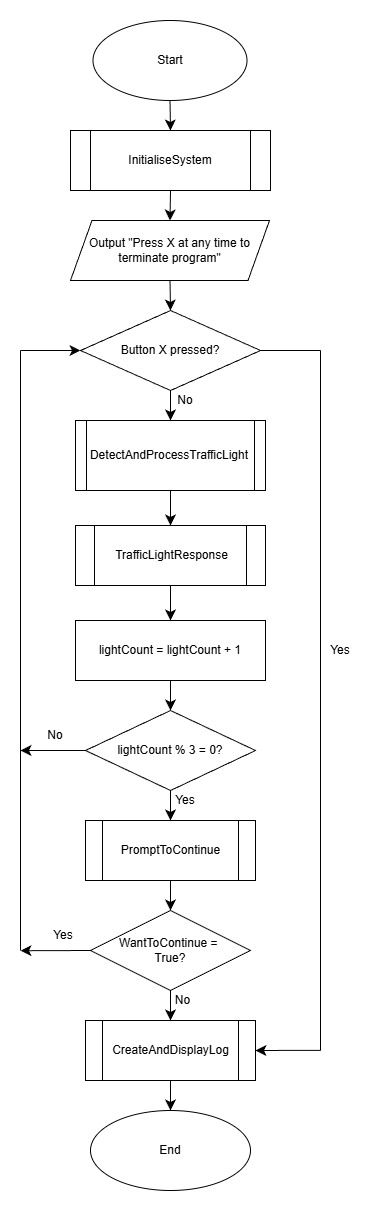

The diagram above was exported from draw.io. Its source (the exported page's mxGraphModel, read from the mxfile embedded in the PNG):
<mxGraphModel dx="1538" dy="1535" grid="1" gridSize="10" guides="1" tooltips="1" connect="1" arrows="1" fold="1" page="1" pageScale="1" pageWidth="827" pageHeight="1169" math="0" shadow="0">
  <root>
    <mxCell id="0" />
    <mxCell id="1" parent="0" />
    <mxCell id="EL7Fu4Cbgw6pvgJnO1Yp-6" edge="1" parent="1" source="EL7Fu4Cbgw6pvgJnO1Yp-1" style="edgeStyle=none;curved=1;rounded=0;orthogonalLoop=1;jettySize=auto;html=1;exitX=0.5;exitY=1;exitDx=0;exitDy=0;entryX=0.5;entryY=0;entryDx=0;entryDy=0;fontSize=12;startSize=8;endSize=8;" target="EL7Fu4Cbgw6pvgJnO1Yp-5">
      <mxGeometry relative="1" as="geometry" />
    </mxCell>
    <mxCell id="EL7Fu4Cbgw6pvgJnO1Yp-1" parent="1" style="ellipse;whiteSpace=wrap;html=1;" value="Start" vertex="1">
      <mxGeometry height="80" width="154" x="332.5" y="20" as="geometry" />
    </mxCell>
    <mxCell id="EL7Fu4Cbgw6pvgJnO1Yp-9" edge="1" parent="1" source="EL7Fu4Cbgw6pvgJnO1Yp-5" style="edgeStyle=none;curved=1;rounded=0;orthogonalLoop=1;jettySize=auto;html=1;exitX=0.5;exitY=1;exitDx=0;exitDy=0;entryX=0.5;entryY=0;entryDx=0;entryDy=0;fontSize=12;startSize=8;endSize=8;" target="EL7Fu4Cbgw6pvgJnO1Yp-8">
      <mxGeometry relative="1" as="geometry" />
    </mxCell>
    <mxCell id="EL7Fu4Cbgw6pvgJnO1Yp-5" parent="1" style="shape=process;whiteSpace=wrap;html=1;backgroundOutline=1;" value="InitialiseSystem" vertex="1">
      <mxGeometry height="60" width="200" x="310" y="130" as="geometry" />
    </mxCell>
    <mxCell id="EL7Fu4Cbgw6pvgJnO1Yp-12" edge="1" parent="1" source="EL7Fu4Cbgw6pvgJnO1Yp-8" style="edgeStyle=none;curved=1;rounded=0;orthogonalLoop=1;jettySize=auto;html=1;exitX=0.5;exitY=1;exitDx=0;exitDy=0;entryX=0.5;entryY=0;entryDx=0;entryDy=0;fontSize=12;startSize=8;endSize=8;" target="EL7Fu4Cbgw6pvgJnO1Yp-10">
      <mxGeometry relative="1" as="geometry" />
    </mxCell>
    <mxCell id="EL7Fu4Cbgw6pvgJnO1Yp-8" parent="1" style="shape=parallelogram;perimeter=parallelogramPerimeter;whiteSpace=wrap;html=1;fixedSize=1;size=21.5;" value="Output &quot;Press X at any time to terminate program&quot;" vertex="1">
      <mxGeometry height="60" width="199" x="310" y="220" as="geometry" />
    </mxCell>
    <mxCell id="EL7Fu4Cbgw6pvgJnO1Yp-14" edge="1" parent="1" source="EL7Fu4Cbgw6pvgJnO1Yp-10" style="edgeStyle=none;curved=1;rounded=0;orthogonalLoop=1;jettySize=auto;html=1;exitX=0.5;exitY=1;exitDx=0;exitDy=0;entryX=0.5;entryY=0;entryDx=0;entryDy=0;fontSize=12;startSize=8;endSize=8;" target="EL7Fu4Cbgw6pvgJnO1Yp-13">
      <mxGeometry relative="1" as="geometry" />
    </mxCell>
    <mxCell id="EL7Fu4Cbgw6pvgJnO1Yp-10" parent="1" style="rhombus;whiteSpace=wrap;html=1;" value="Button X pressed?" vertex="1">
      <mxGeometry height="80" width="180" x="320" y="310" as="geometry" />
    </mxCell>
    <mxCell id="EL7Fu4Cbgw6pvgJnO1Yp-18" edge="1" parent="1" source="EL7Fu4Cbgw6pvgJnO1Yp-13" style="edgeStyle=none;curved=1;rounded=0;orthogonalLoop=1;jettySize=auto;html=1;fontSize=12;startSize=8;endSize=8;" target="EL7Fu4Cbgw6pvgJnO1Yp-17" value="">
      <mxGeometry relative="1" as="geometry" />
    </mxCell>
    <mxCell id="EL7Fu4Cbgw6pvgJnO1Yp-13" parent="1" style="shape=process;whiteSpace=wrap;html=1;backgroundOutline=1;size=0.058823529411764705;" value="DetectAndProcessTrafficLight" vertex="1">
      <mxGeometry height="70" width="190" x="315" y="420" as="geometry" />
    </mxCell>
    <mxCell id="EL7Fu4Cbgw6pvgJnO1Yp-15" parent="1" style="text;html=1;whiteSpace=wrap;strokeColor=none;fillColor=none;align=center;verticalAlign=middle;rounded=0;" value="No" vertex="1">
      <mxGeometry height="20" width="50" x="400" y="390" as="geometry" />
    </mxCell>
    <mxCell id="EL7Fu4Cbgw6pvgJnO1Yp-21" edge="1" parent="1" source="EL7Fu4Cbgw6pvgJnO1Yp-17" style="edgeStyle=none;curved=1;rounded=0;orthogonalLoop=1;jettySize=auto;html=1;exitX=0.5;exitY=1;exitDx=0;exitDy=0;entryX=0.5;entryY=0;entryDx=0;entryDy=0;fontSize=12;startSize=8;endSize=8;" target="EL7Fu4Cbgw6pvgJnO1Yp-20">
      <mxGeometry relative="1" as="geometry" />
    </mxCell>
    <mxCell id="EL7Fu4Cbgw6pvgJnO1Yp-17" parent="1" style="shape=process;whiteSpace=wrap;html=1;backgroundOutline=1;" value="TrafficLightResponse" vertex="1">
      <mxGeometry height="60" width="190" x="315" y="525" as="geometry" />
    </mxCell>
    <mxCell id="EL7Fu4Cbgw6pvgJnO1Yp-28" edge="1" parent="1" source="EL7Fu4Cbgw6pvgJnO1Yp-20" style="edgeStyle=none;curved=1;rounded=0;orthogonalLoop=1;jettySize=auto;html=1;exitX=0.5;exitY=1;exitDx=0;exitDy=0;entryX=0.5;entryY=0;entryDx=0;entryDy=0;fontSize=12;startSize=8;endSize=8;" target="EL7Fu4Cbgw6pvgJnO1Yp-22">
      <mxGeometry relative="1" as="geometry" />
    </mxCell>
    <mxCell id="EL7Fu4Cbgw6pvgJnO1Yp-20" parent="1" style="rounded=0;whiteSpace=wrap;html=1;" value="lightCount = lightCount + 1" vertex="1">
      <mxGeometry height="60" width="190" x="315" y="620" as="geometry" />
    </mxCell>
    <mxCell id="EL7Fu4Cbgw6pvgJnO1Yp-30" edge="1" parent="1" source="EL7Fu4Cbgw6pvgJnO1Yp-22" style="edgeStyle=none;curved=1;rounded=0;orthogonalLoop=1;jettySize=auto;html=1;exitX=0.5;exitY=1;exitDx=0;exitDy=0;entryX=0.5;entryY=0;entryDx=0;entryDy=0;fontSize=12;startSize=8;endSize=8;" target="EL7Fu4Cbgw6pvgJnO1Yp-29">
      <mxGeometry relative="1" as="geometry" />
    </mxCell>
    <mxCell id="EL7Fu4Cbgw6pvgJnO1Yp-22" parent="1" style="rhombus;whiteSpace=wrap;html=1;" value="lightCount % 3 = 0?" vertex="1">
      <mxGeometry height="80" width="170" x="325" y="710" as="geometry" />
    </mxCell>
    <mxCell id="EL7Fu4Cbgw6pvgJnO1Yp-25" edge="1" parent="1" style="endArrow=none;html=1;rounded=0;fontSize=12;startSize=8;endSize=8;curved=1;" value="">
      <mxGeometry height="50" relative="1" width="50" as="geometry">
        <Array as="points">
          <mxPoint x="260" y="710" />
        </Array>
        <mxPoint x="260" y="750" as="sourcePoint" />
        <mxPoint x="260" y="350" as="targetPoint" />
      </mxGeometry>
    </mxCell>
    <mxCell id="EL7Fu4Cbgw6pvgJnO1Yp-26" edge="1" parent="1" style="endArrow=classic;html=1;rounded=0;fontSize=12;startSize=8;endSize=8;curved=1;" value="">
      <mxGeometry height="50" relative="1" width="50" as="geometry">
        <Array as="points">
          <mxPoint x="303.06" y="350.06" />
        </Array>
        <mxPoint x="260" y="350" as="sourcePoint" />
        <mxPoint x="320" y="350" as="targetPoint" />
      </mxGeometry>
    </mxCell>
    <mxCell id="EL7Fu4Cbgw6pvgJnO1Yp-27" parent="1" style="text;html=1;whiteSpace=wrap;strokeColor=none;fillColor=none;align=center;verticalAlign=middle;rounded=0;" value="No" vertex="1">
      <mxGeometry height="30" width="60" x="265" y="720" as="geometry" />
    </mxCell>
    <mxCell id="EL7Fu4Cbgw6pvgJnO1Yp-34" edge="1" parent="1" source="EL7Fu4Cbgw6pvgJnO1Yp-29" style="edgeStyle=none;curved=1;rounded=0;orthogonalLoop=1;jettySize=auto;html=1;exitX=0.5;exitY=1;exitDx=0;exitDy=0;entryX=0.5;entryY=0;entryDx=0;entryDy=0;fontSize=12;startSize=8;endSize=8;" target="EL7Fu4Cbgw6pvgJnO1Yp-33">
      <mxGeometry relative="1" as="geometry" />
    </mxCell>
    <mxCell id="EL7Fu4Cbgw6pvgJnO1Yp-29" parent="1" style="shape=process;whiteSpace=wrap;html=1;backgroundOutline=1;" value="PromptToContinue" vertex="1">
      <mxGeometry height="60" width="170" x="325" y="820" as="geometry" />
    </mxCell>
    <mxCell id="EL7Fu4Cbgw6pvgJnO1Yp-31" parent="1" style="text;html=1;whiteSpace=wrap;strokeColor=none;fillColor=none;align=center;verticalAlign=middle;rounded=0;" value="Yes" vertex="1">
      <mxGeometry height="20" width="50" x="400" y="790" as="geometry" />
    </mxCell>
    <mxCell id="EL7Fu4Cbgw6pvgJnO1Yp-37" edge="1" parent="1" source="EL7Fu4Cbgw6pvgJnO1Yp-33" style="edgeStyle=none;curved=1;rounded=0;orthogonalLoop=1;jettySize=auto;html=1;exitX=0.5;exitY=1;exitDx=0;exitDy=0;entryX=0.5;entryY=0;entryDx=0;entryDy=0;fontSize=12;startSize=8;endSize=8;" target="EL7Fu4Cbgw6pvgJnO1Yp-36">
      <mxGeometry relative="1" as="geometry" />
    </mxCell>
    <mxCell id="EL7Fu4Cbgw6pvgJnO1Yp-48" edge="1" parent="1" source="EL7Fu4Cbgw6pvgJnO1Yp-33" style="edgeStyle=none;curved=1;rounded=0;orthogonalLoop=1;jettySize=auto;html=1;exitX=0;exitY=0.5;exitDx=0;exitDy=0;fontSize=12;startSize=8;endSize=8;">
      <mxGeometry relative="1" as="geometry">
        <mxPoint x="260" y="950.2222222222222" as="targetPoint" />
      </mxGeometry>
    </mxCell>
    <mxCell id="EL7Fu4Cbgw6pvgJnO1Yp-33" parent="1" style="rhombus;whiteSpace=wrap;html=1;" value="WantToContinue =&amp;nbsp;&lt;div&gt;True?&lt;/div&gt;" vertex="1">
      <mxGeometry height="80" width="160" x="330" y="910" as="geometry" />
    </mxCell>
    <mxCell id="EL7Fu4Cbgw6pvgJnO1Yp-52" edge="1" parent="1" source="EL7Fu4Cbgw6pvgJnO1Yp-36" style="edgeStyle=none;curved=1;rounded=0;orthogonalLoop=1;jettySize=auto;html=1;exitX=0.5;exitY=1;exitDx=0;exitDy=0;entryX=0.5;entryY=0;entryDx=0;entryDy=0;fontSize=12;startSize=8;endSize=8;" target="EL7Fu4Cbgw6pvgJnO1Yp-51">
      <mxGeometry relative="1" as="geometry" />
    </mxCell>
    <mxCell id="EL7Fu4Cbgw6pvgJnO1Yp-36" parent="1" style="shape=process;whiteSpace=wrap;html=1;backgroundOutline=1;" value="CreateAndDisplayLog" vertex="1">
      <mxGeometry height="60" width="170" x="325" y="1020" as="geometry" />
    </mxCell>
    <mxCell id="EL7Fu4Cbgw6pvgJnO1Yp-38" parent="1" style="text;html=1;whiteSpace=wrap;strokeColor=none;fillColor=none;align=center;verticalAlign=middle;rounded=0;" value="No" vertex="1">
      <mxGeometry height="20" width="55" x="395" y="990" as="geometry" />
    </mxCell>
    <mxCell id="EL7Fu4Cbgw6pvgJnO1Yp-42" edge="1" parent="1" style="endArrow=none;html=1;rounded=0;fontSize=12;startSize=8;endSize=8;curved=1;" value="">
      <mxGeometry height="50" relative="1" width="50" as="geometry">
        <mxPoint x="500" y="350" as="sourcePoint" />
        <mxPoint x="560" y="350" as="targetPoint" />
      </mxGeometry>
    </mxCell>
    <mxCell id="EL7Fu4Cbgw6pvgJnO1Yp-43" edge="1" parent="1" style="endArrow=none;html=1;rounded=0;fontSize=12;startSize=8;endSize=8;curved=1;" value="">
      <mxGeometry height="50" relative="1" width="50" as="geometry">
        <mxPoint x="560" y="1050" as="sourcePoint" />
        <mxPoint x="560" y="350" as="targetPoint" />
      </mxGeometry>
    </mxCell>
    <mxCell id="EL7Fu4Cbgw6pvgJnO1Yp-44" edge="1" parent="1" style="endArrow=classic;html=1;rounded=0;fontSize=12;startSize=8;endSize=8;curved=1;entryX=1;entryY=0.5;entryDx=0;entryDy=0;" target="EL7Fu4Cbgw6pvgJnO1Yp-36" value="">
      <mxGeometry height="50" relative="1" width="50" as="geometry">
        <mxPoint x="560" y="1049.82" as="sourcePoint" />
        <mxPoint x="520" y="1049.82" as="targetPoint" />
      </mxGeometry>
    </mxCell>
    <mxCell id="EL7Fu4Cbgw6pvgJnO1Yp-45" parent="1" style="text;html=1;whiteSpace=wrap;strokeColor=none;fillColor=none;align=center;verticalAlign=middle;rounded=0;" value="Yes" vertex="1">
      <mxGeometry height="30" width="60" x="550" y="635" as="geometry" />
    </mxCell>
    <mxCell id="EL7Fu4Cbgw6pvgJnO1Yp-47" edge="1" parent="1" source="EL7Fu4Cbgw6pvgJnO1Yp-27" style="endArrow=classic;html=1;rounded=0;fontSize=12;startSize=8;endSize=8;curved=1;exitX=1;exitY=1;exitDx=0;exitDy=0;" value="">
      <mxGeometry height="50" relative="1" width="50" as="geometry">
        <mxPoint x="285.5376344086021" y="748.6518279569893" as="sourcePoint" />
        <mxPoint x="260" y="750" as="targetPoint" />
      </mxGeometry>
    </mxCell>
    <mxCell id="EL7Fu4Cbgw6pvgJnO1Yp-50" edge="1" parent="1" style="endArrow=none;html=1;rounded=0;fontSize=12;startSize=8;endSize=8;curved=1;" value="">
      <mxGeometry height="50" relative="1" width="50" as="geometry">
        <mxPoint x="260" y="950" as="sourcePoint" />
        <mxPoint x="260" y="750" as="targetPoint" />
      </mxGeometry>
    </mxCell>
    <mxCell id="EL7Fu4Cbgw6pvgJnO1Yp-51" parent="1" style="ellipse;whiteSpace=wrap;html=1;" value="End" vertex="1">
      <mxGeometry height="80" width="160" x="330" y="1110" as="geometry" />
    </mxCell>
    <mxCell id="EL7Fu4Cbgw6pvgJnO1Yp-53" parent="1" style="text;html=1;whiteSpace=wrap;strokeColor=none;fillColor=none;align=center;verticalAlign=middle;rounded=0;" value="Yes" vertex="1">
      <mxGeometry height="30" width="60" x="272.5" y="920" as="geometry" />
    </mxCell>
  </root>
</mxGraphModel>